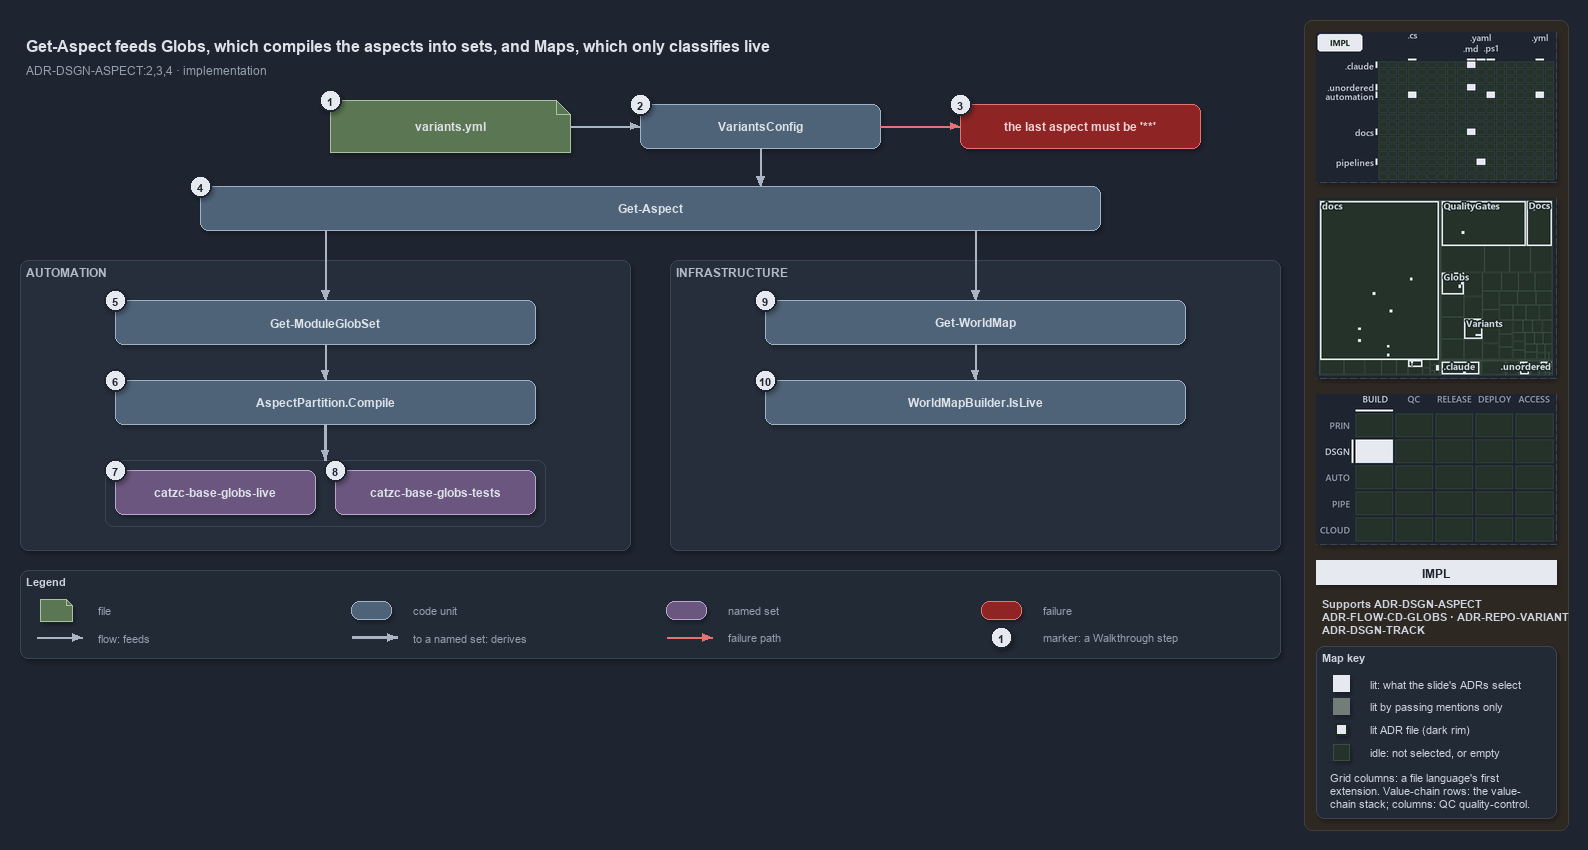

The diagram above was exported from draw.io. Its source (the exported page's mxGraphModel, read from the mxfile embedded in the PNG):
<mxGraphModel dx="1024" dy="768" grid="0" gridSize="10" guides="1" tooltips="1" connect="1" arrows="1" fold="1" page="1" pageScale="1" pageWidth="1572" pageHeight="668" background="#1E2430" math="0" shadow="1">
  <root>
    <mxCell id="0" />
    <mxCell id="1" parent="0" />
    <mxCell id="sidebar-bg" value="" style="rounded=1;arcSize=2;html=1;fillColor=#2E2823;strokeColor=#453C33;shadow=0;" vertex="1" parent="1">
      <mxGeometry x="1304" y="4" width="264" height="810" as="geometry" />
    </mxCell>
    <mxCell id="title" value="Get-Aspect feeds Globs, which compiles the aspects into sets, and Maps, which only classifies live" style="text;html=1;align=left;verticalAlign=middle;fontSize=16;fontStyle=1;fontColor=#DDE2E9;" vertex="1" parent="1">
      <mxGeometry x="20" y="14" width="1260" height="30" as="geometry" />
    </mxCell>
    <mxCell id="subtitle" value="ADR-DSGN-ASPECT:2,3,4 · implementation" style="text;html=1;align=left;verticalAlign=middle;fontSize=12;fontColor=#949FAE;" vertex="1" parent="1">
      <mxGeometry x="20" y="44" width="1240" height="20" as="geometry" />
    </mxCell>
    <mxCell id="g-file" value="&lt;b&gt;variants.yml&lt;/b&gt;" style="shape=note;size=14;whiteSpace=wrap;html=1;fillColor=#5B7653;strokeColor=#A9C29F;fontColor=#DDE2E9;fontSize=12;" vertex="1" parent="1">
      <mxGeometry x="330" y="84" width="240" height="52" as="geometry" />
    </mxCell>
    <mxCell id="mark-1" value="1" style="ellipse;html=1;fillColor=#E6EAF0;strokeColor=#1E2430;strokeWidth=2;fontColor=#1E2430;fontStyle=1;fontSize=11;" vertex="1" parent="1">
      <mxGeometry x="319" y="73" width="22" height="22" as="geometry" />
    </mxCell>
    <mxCell id="g-config" value="&lt;b&gt;VariantsConfig&lt;/b&gt;" style="rounded=1;whiteSpace=wrap;html=1;arcSize=20;fillColor=#4E6378;strokeColor=#9FB3C8;fontColor=#DDE2E9;fontSize=12;" vertex="1" parent="1">
      <mxGeometry x="640" y="88" width="240" height="44" as="geometry" />
    </mxCell>
    <mxCell id="mark-2" value="2" style="ellipse;html=1;fillColor=#E6EAF0;strokeColor=#1E2430;strokeWidth=2;fontColor=#1E2430;fontStyle=1;fontSize=11;" vertex="1" parent="1">
      <mxGeometry x="629" y="77" width="22" height="22" as="geometry" />
    </mxCell>
    <mxCell id="x-config" value="&lt;b&gt;the last aspect must be '**'&lt;/b&gt;" style="rounded=1;whiteSpace=wrap;html=1;arcSize=20;fillColor=#8E2424;strokeColor=#E57373;fontColor=#EFD4D4;fontSize=12;" vertex="1" parent="1">
      <mxGeometry x="960" y="88" width="240" height="44" as="geometry" />
    </mxCell>
    <mxCell id="mark-3" value="3" style="ellipse;html=1;fillColor=#E6EAF0;strokeColor=#1E2430;strokeWidth=2;fontColor=#1E2430;fontStyle=1;fontSize=11;" vertex="1" parent="1">
      <mxGeometry x="949" y="77" width="22" height="22" as="geometry" />
    </mxCell>
    <mxCell id="e-file-config" value="" style="edgeStyle=orthogonalEdgeStyle;rounded=1;html=1;endArrow=block;strokeColor=#AAB4C3;shadow=0;fontColor=#CDD3DC;" edge="1" parent="1" source="g-file" target="g-config">
      <mxGeometry relative="1" as="geometry" />
    </mxCell>
    <mxCell id="e-config-fail" value="" style="edgeStyle=orthogonalEdgeStyle;rounded=1;html=1;endArrow=block;strokeColor=#E57373;shadow=0;fontColor=#CDD3DC;" edge="1" parent="1" source="g-config" target="x-config">
      <mxGeometry relative="1" as="geometry" />
    </mxCell>
    <mxCell id="g-getaspect" value="&lt;b&gt;Get-Aspect&lt;/b&gt;" style="rounded=1;whiteSpace=wrap;html=1;arcSize=20;fillColor=#4E6378;strokeColor=#9FB3C8;fontColor=#DDE2E9;fontSize=12;" vertex="1" parent="1">
      <mxGeometry x="200" y="170" width="900" height="44" as="geometry" />
    </mxCell>
    <mxCell id="mark-4" value="4" style="ellipse;html=1;fillColor=#E6EAF0;strokeColor=#1E2430;strokeWidth=2;fontColor=#1E2430;fontStyle=1;fontSize=11;" vertex="1" parent="1">
      <mxGeometry x="189" y="159" width="22" height="22" as="geometry" />
    </mxCell>
    <mxCell id="p-ga-top" value="" style="text;html=1;strokeColor=none;fillColor=none;" vertex="1" parent="1">
      <mxGeometry x="760" y="170" width="1" height="1" as="geometry" />
    </mxCell>
    <mxCell id="e-config-getaspect" value="" style="edgeStyle=orthogonalEdgeStyle;rounded=1;html=1;endArrow=block;strokeColor=#AAB4C3;shadow=0;fontColor=#CDD3DC;" edge="1" parent="1" source="g-config" target="p-ga-top">
      <mxGeometry relative="1" as="geometry" />
    </mxCell>
    <mxCell id="p-ga-l" value="" style="text;html=1;strokeColor=none;fillColor=none;" vertex="1" parent="1">
      <mxGeometry x="325" y="214" width="1" height="1" as="geometry" />
    </mxCell>
    <mxCell id="p-ga-r" value="" style="text;html=1;strokeColor=none;fillColor=none;" vertex="1" parent="1">
      <mxGeometry x="975" y="214" width="1" height="1" as="geometry" />
    </mxCell>
    <mxCell id="band-auto" value="AUTOMATION" style="rounded=1;html=1;arcSize=3;fillColor=#262E3B;strokeColor=#3A4555;verticalAlign=top;align=left;spacingLeft=8;fontStyle=1;fontSize=12;fontColor=#B0BAC7;" vertex="1" parent="1">
      <mxGeometry x="20" y="244" width="610" height="290" as="geometry" />
    </mxCell>
    <mxCell id="band-infra" value="INFRASTRUCTURE" style="rounded=1;html=1;arcSize=3;fillColor=#262E3B;strokeColor=#3A4555;verticalAlign=top;align=left;spacingLeft=8;fontStyle=1;fontSize=12;fontColor=#B0BAC7;" vertex="1" parent="1">
      <mxGeometry x="670" y="244" width="610" height="290" as="geometry" />
    </mxCell>
    <mxCell id="g-moduleglobset" value="&lt;b&gt;Get-ModuleGlobSet&lt;/b&gt;" style="rounded=1;whiteSpace=wrap;html=1;arcSize=20;fillColor=#4E6378;strokeColor=#9FB3C8;fontColor=#DDE2E9;fontSize=12;" vertex="1" parent="1">
      <mxGeometry x="115" y="284" width="420" height="44" as="geometry" />
    </mxCell>
    <mxCell id="g-compile" value="&lt;b&gt;AspectPartition.Compile&lt;/b&gt;" style="rounded=1;whiteSpace=wrap;html=1;arcSize=20;fillColor=#4E6378;strokeColor=#9FB3C8;fontColor=#DDE2E9;fontSize=12;" vertex="1" parent="1">
      <mxGeometry x="115" y="364" width="420" height="44" as="geometry" />
    </mxCell>
    <mxCell id="mark-5" value="5" style="ellipse;html=1;fillColor=#E6EAF0;strokeColor=#1E2430;strokeWidth=2;fontColor=#1E2430;fontStyle=1;fontSize=11;" vertex="1" parent="1">
      <mxGeometry x="104" y="273" width="22" height="22" as="geometry" />
    </mxCell>
    <mxCell id="mark-6" value="6" style="ellipse;html=1;fillColor=#E6EAF0;strokeColor=#1E2430;strokeWidth=2;fontColor=#1E2430;fontStyle=1;fontSize=11;" vertex="1" parent="1">
      <mxGeometry x="104" y="353" width="22" height="22" as="geometry" />
    </mxCell>
    <mxCell id="frame-sets" value="" style="rounded=1;html=1;arcSize=6;fillColor=none;strokeColor=#3A4555;" vertex="1" parent="1">
      <mxGeometry x="105" y="444" width="440" height="66" as="geometry" />
    </mxCell>
    <mxCell id="set-live" value="&lt;b&gt;catzc-base-globs-live&lt;/b&gt;" style="rounded=1;whiteSpace=wrap;html=1;arcSize=20;fillColor=#6A567E;strokeColor=#B9A6CC;fontColor=#DDE2E9;fontSize=12;" vertex="1" parent="1">
      <mxGeometry x="115" y="454" width="200" height="44" as="geometry" />
    </mxCell>
    <mxCell id="set-tests" value="&lt;b&gt;catzc-base-globs-tests&lt;/b&gt;" style="rounded=1;whiteSpace=wrap;html=1;arcSize=20;fillColor=#6A567E;strokeColor=#B9A6CC;fontColor=#DDE2E9;fontSize=12;" vertex="1" parent="1">
      <mxGeometry x="335" y="454" width="200" height="44" as="geometry" />
    </mxCell>
    <mxCell id="mark-7" value="7" style="ellipse;html=1;fillColor=#E6EAF0;strokeColor=#1E2430;strokeWidth=2;fontColor=#1E2430;fontStyle=1;fontSize=11;" vertex="1" parent="1">
      <mxGeometry x="104" y="443" width="22" height="22" as="geometry" />
    </mxCell>
    <mxCell id="mark-8" value="8" style="ellipse;html=1;fillColor=#E6EAF0;strokeColor=#1E2430;strokeWidth=2;fontColor=#1E2430;fontStyle=1;fontSize=11;" vertex="1" parent="1">
      <mxGeometry x="324" y="443" width="22" height="22" as="geometry" />
    </mxCell>
    <mxCell id="g-worldmap" value="&lt;b&gt;Get-WorldMap&lt;/b&gt;" style="rounded=1;whiteSpace=wrap;html=1;arcSize=20;fillColor=#4E6378;strokeColor=#9FB3C8;fontColor=#DDE2E9;fontSize=12;" vertex="1" parent="1">
      <mxGeometry x="765" y="284" width="420" height="44" as="geometry" />
    </mxCell>
    <mxCell id="g-islive" value="&lt;b&gt;WorldMapBuilder.IsLive&lt;/b&gt;" style="rounded=1;whiteSpace=wrap;html=1;arcSize=20;fillColor=#4E6378;strokeColor=#9FB3C8;fontColor=#DDE2E9;fontSize=12;" vertex="1" parent="1">
      <mxGeometry x="765" y="364" width="420" height="44" as="geometry" />
    </mxCell>
    <mxCell id="mark-9" value="9" style="ellipse;html=1;fillColor=#E6EAF0;strokeColor=#1E2430;strokeWidth=2;fontColor=#1E2430;fontStyle=1;fontSize=11;" vertex="1" parent="1">
      <mxGeometry x="754" y="273" width="22" height="22" as="geometry" />
    </mxCell>
    <mxCell id="mark-10" value="10" style="ellipse;html=1;fillColor=#E6EAF0;strokeColor=#1E2430;strokeWidth=2;fontColor=#1E2430;fontStyle=1;fontSize=11;" vertex="1" parent="1">
      <mxGeometry x="754" y="353" width="22" height="22" as="geometry" />
    </mxCell>
    <mxCell id="e-ga-mgs" value="" style="edgeStyle=orthogonalEdgeStyle;rounded=1;html=1;endArrow=block;strokeColor=#AAB4C3;shadow=0;fontColor=#CDD3DC;" edge="1" parent="1" source="p-ga-l" target="g-moduleglobset">
      <mxGeometry relative="1" as="geometry" />
    </mxCell>
    <mxCell id="e-mgs-compile" value="" style="edgeStyle=orthogonalEdgeStyle;rounded=1;html=1;endArrow=block;strokeColor=#AAB4C3;shadow=0;fontColor=#CDD3DC;" edge="1" parent="1" source="g-moduleglobset" target="g-compile">
      <mxGeometry relative="1" as="geometry" />
    </mxCell>
    <mxCell id="e-compile-sets" value="" style="edgeStyle=orthogonalEdgeStyle;rounded=1;html=1;endArrow=block;strokeColor=#AAB4C3;strokeWidth=2.5;shadow=0;fontColor=#CDD3DC;" edge="1" parent="1" source="g-compile" target="frame-sets">
      <mxGeometry relative="1" as="geometry" />
    </mxCell>
    <mxCell id="e-ga-worldmap" value="" style="edgeStyle=orthogonalEdgeStyle;rounded=1;html=1;endArrow=block;strokeColor=#AAB4C3;shadow=0;fontColor=#CDD3DC;" edge="1" parent="1" source="p-ga-r" target="g-worldmap">
      <mxGeometry relative="1" as="geometry" />
    </mxCell>
    <mxCell id="e-worldmap-islive" value="" style="edgeStyle=orthogonalEdgeStyle;rounded=1;html=1;endArrow=block;strokeColor=#AAB4C3;shadow=0;fontColor=#CDD3DC;" edge="1" parent="1" source="g-worldmap" target="g-islive">
      <mxGeometry relative="1" as="geometry" />
    </mxCell>
    <mxCell id="legend" value="&lt;b&gt;Legend&lt;/b&gt;" style="rounded=1;whiteSpace=wrap;html=1;arcSize=6;fillColor=#222A36;strokeColor=#3A4555;align=left;verticalAlign=top;spacing=8;fontSize=11;fontColor=#CDD3DC;" vertex="1" parent="1">
      <mxGeometry x="20" y="554" width="1260" height="88" as="geometry" />
    </mxCell>
    <mxCell id="lg-0-s" value="" style="shape=note;size=6;html=1;fillColor=#5B7653;strokeColor=#A9C29F;" vertex="1" parent="1">
      <mxGeometry x="40" y="583" width="32" height="22" as="geometry" />
    </mxCell>
    <mxCell id="lg-0-t" value="file" style="text;html=1;align=left;verticalAlign=middle;fontSize=11;fontColor=#949FAE;" vertex="1" parent="1">
      <mxGeometry x="92" y="583" width="245" height="20" as="geometry" />
    </mxCell>
    <mxCell id="lg-1-s" value="" style="rounded=1;html=1;arcSize=20;fillColor=#4E6378;strokeColor=#9FB3C8;" vertex="1" parent="1">
      <mxGeometry x="351" y="585" width="40" height="18" as="geometry" />
    </mxCell>
    <mxCell id="lg-1-t" value="code unit" style="text;html=1;align=left;verticalAlign=middle;fontSize=11;fontColor=#949FAE;" vertex="1" parent="1">
      <mxGeometry x="407" y="583" width="245" height="20" as="geometry" />
    </mxCell>
    <mxCell id="lg-2-s" value="" style="rounded=1;html=1;arcSize=20;fillColor=#6A567E;strokeColor=#B9A6CC;" vertex="1" parent="1">
      <mxGeometry x="666" y="585" width="40" height="18" as="geometry" />
    </mxCell>
    <mxCell id="lg-2-t" value="named set" style="text;html=1;align=left;verticalAlign=middle;fontSize=11;fontColor=#949FAE;" vertex="1" parent="1">
      <mxGeometry x="722" y="583" width="245" height="20" as="geometry" />
    </mxCell>
    <mxCell id="lg-3-s" value="" style="rounded=1;html=1;arcSize=20;fillColor=#8E2424;strokeColor=#E57373;" vertex="1" parent="1">
      <mxGeometry x="981" y="585" width="40" height="18" as="geometry" />
    </mxCell>
    <mxCell id="lg-3-t" value="failure" style="text;html=1;align=left;verticalAlign=middle;fontSize=11;fontColor=#949FAE;" vertex="1" parent="1">
      <mxGeometry x="1037" y="583" width="245" height="20" as="geometry" />
    </mxCell>
    <mxCell id="lg-4-a" value="" style="text;html=1;strokeColor=none;fillColor=none;" vertex="1" parent="1">
      <mxGeometry x="36" y="621" width="1" height="1" as="geometry" />
    </mxCell>
    <mxCell id="lg-4-b" value="" style="text;html=1;strokeColor=none;fillColor=none;" vertex="1" parent="1">
      <mxGeometry x="82" y="621" width="1" height="1" as="geometry" />
    </mxCell>
    <mxCell id="lg-4-e" value="" style="edgeStyle=orthogonalEdgeStyle;rounded=1;html=1;endArrow=block;strokeColor=#AAB4C3;shadow=0;fontColor=#CDD3DC;" edge="1" parent="1" source="lg-4-a" target="lg-4-b">
      <mxGeometry relative="1" as="geometry" />
    </mxCell>
    <mxCell id="lg-4-t" value="flow: feeds" style="text;html=1;align=left;verticalAlign=middle;fontSize=11;fontColor=#949FAE;" vertex="1" parent="1">
      <mxGeometry x="92" y="611" width="245" height="20" as="geometry" />
    </mxCell>
    <mxCell id="lg-5-a" value="" style="text;html=1;strokeColor=none;fillColor=none;" vertex="1" parent="1">
      <mxGeometry x="351" y="621" width="1" height="1" as="geometry" />
    </mxCell>
    <mxCell id="lg-5-b" value="" style="text;html=1;strokeColor=none;fillColor=none;" vertex="1" parent="1">
      <mxGeometry x="397" y="621" width="1" height="1" as="geometry" />
    </mxCell>
    <mxCell id="lg-5-e" value="" style="edgeStyle=orthogonalEdgeStyle;rounded=1;html=1;endArrow=block;strokeColor=#AAB4C3;strokeWidth=2.5;shadow=0;fontColor=#CDD3DC;" edge="1" parent="1" source="lg-5-a" target="lg-5-b">
      <mxGeometry relative="1" as="geometry" />
    </mxCell>
    <mxCell id="lg-5-t" value="to a named set: derives" style="text;html=1;align=left;verticalAlign=middle;fontSize=11;fontColor=#949FAE;" vertex="1" parent="1">
      <mxGeometry x="407" y="611" width="245" height="20" as="geometry" />
    </mxCell>
    <mxCell id="lg-6-a" value="" style="text;html=1;strokeColor=none;fillColor=none;" vertex="1" parent="1">
      <mxGeometry x="666" y="621" width="1" height="1" as="geometry" />
    </mxCell>
    <mxCell id="lg-6-b" value="" style="text;html=1;strokeColor=none;fillColor=none;" vertex="1" parent="1">
      <mxGeometry x="712" y="621" width="1" height="1" as="geometry" />
    </mxCell>
    <mxCell id="lg-6-e" value="" style="edgeStyle=orthogonalEdgeStyle;rounded=1;html=1;endArrow=block;strokeColor=#E57373;shadow=0;fontColor=#CDD3DC;" edge="1" parent="1" source="lg-6-a" target="lg-6-b">
      <mxGeometry relative="1" as="geometry" />
    </mxCell>
    <mxCell id="lg-6-t" value="failure path" style="text;html=1;align=left;verticalAlign=middle;fontSize=11;fontColor=#949FAE;" vertex="1" parent="1">
      <mxGeometry x="722" y="611" width="245" height="20" as="geometry" />
    </mxCell>
    <mxCell id="lg-7-s" value="1" style="ellipse;html=1;fillColor=#E6EAF0;strokeColor=#1E2430;strokeWidth=2;fontColor=#1E2430;fontStyle=1;fontSize=11;" vertex="1" parent="1">
      <mxGeometry x="990" y="610" width="22" height="22" as="geometry" />
    </mxCell>
    <mxCell id="lg-7-t" value="marker: a Walkthrough step" style="text;html=1;align=left;verticalAlign=middle;fontSize=11;fontColor=#949FAE;" vertex="1" parent="1">
      <mxGeometry x="1037" y="611" width="245" height="20" as="geometry" />
    </mxCell>
    <mxCell id="minimap-grid" value="" style="shape=image;imageAspect=0;rounded=1;arcSize=4;whiteSpace=wrap;html=1;fillColor=#262E3B;strokeColor=#3A4555;dashed=1;fontColor=#949FAE;fontSize=11;image=data:image/png,(base64 omitted: 12556 chars);" vertex="1" parent="1">
      <mxGeometry x="1316" y="16" width="240" height="150" as="geometry" />
    </mxCell>
    <mxCell id="minimap-tree" value="" style="shape=image;imageAspect=0;rounded=1;arcSize=4;whiteSpace=wrap;html=1;fillColor=#262E3B;strokeColor=#3A4555;dashed=1;fontColor=#949FAE;fontSize=11;image=data:image/png,(base64 omitted: 18460 chars);" vertex="1" parent="1">
      <mxGeometry x="1316" y="182" width="240" height="180" as="geometry" />
    </mxCell>
    <mxCell id="minimap-chain" value="" style="shape=image;imageAspect=0;rounded=1;arcSize=4;whiteSpace=wrap;html=1;fillColor=#262E3B;strokeColor=#3A4555;dashed=1;fontColor=#949FAE;fontSize=11;image=data:image/png,(base64 omitted: 12436 chars);" vertex="1" parent="1">
      <mxGeometry x="1316" y="378" width="240" height="150" as="geometry" />
    </mxCell>
    <mxCell id="lens-badge" value="IMPL" style="rounded=0;whiteSpace=wrap;html=1;align=center;verticalAlign=middle;fontSize=12;fontStyle=1;fontColor=#1E2430;fillColor=#E6EAF0;strokeColor=none;" vertex="1" parent="1">
      <mxGeometry x="1316" y="544" width="240" height="24" as="geometry" />
    </mxCell>
    <mxCell id="supports" value="&lt;b&gt;Supports&lt;/b&gt; ADR-DSGN-ASPECT&lt;br&gt;ADR-FLOW-CD-GLOBS · ADR-REPO-VARIANT&lt;br&gt;ADR-DSGN-TRACK" style="text;html=1;whiteSpace=wrap;align=left;verticalAlign=top;fontSize=11;fontColor=#CDD3DC;" vertex="1" parent="1">
      <mxGeometry x="1316" y="576" width="240" height="46" as="geometry" />
    </mxCell>
    <mxCell id="mapkey" value="&lt;b&gt;Map key&lt;/b&gt;" style="rounded=1;arcSize=6;whiteSpace=wrap;html=1;align=left;verticalAlign=top;fontSize=11;fontColor=#CDD3DC;fillColor=#222A36;strokeColor=#3A4555;spacingLeft=8;spacingTop=2;" vertex="1" parent="1">
      <mxGeometry x="1316" y="630" width="240" height="172" as="geometry" />
    </mxCell>
    <mxCell id="mapkey-lit" value="" style="rounded=0;html=1;fillColor=#E6EAF0;strokeColor=#E6EAF0;" vertex="1" parent="1">
      <mxGeometry x="1333.0" y="659.0" width="16" height="16" as="geometry" />
    </mxCell>
    <mxCell id="mapkey-lit-text" value="lit: what the slide's ADRs select" style="text;html=1;align=left;verticalAlign=middle;fontSize=11;fontColor=#CDD3DC;" vertex="1" parent="1">
      <mxGeometry x="1364" y="657" width="184" height="20" as="geometry" />
    </mxCell>
    <mxCell id="mapkey-touched" value="" style="rounded=0;html=1;fillColor=#727C79;strokeColor=#727C79;" vertex="1" parent="1">
      <mxGeometry x="1333.0" y="682.0" width="16" height="16" as="geometry" />
    </mxCell>
    <mxCell id="mapkey-touched-text" value="lit by passing mentions only" style="text;html=1;align=left;verticalAlign=middle;fontSize=11;fontColor=#CDD3DC;" vertex="1" parent="1">
      <mxGeometry x="1364" y="680" width="184" height="20" as="geometry" />
    </mxCell>
    <mxCell id="mapkey-adr" value="" style="rounded=0;html=1;fillColor=#E6EAF0;strokeColor=#1C2A24;strokeWidth=2;" vertex="1" parent="1">
      <mxGeometry x="1335.0" y="707.0" width="12" height="12" as="geometry" />
    </mxCell>
    <mxCell id="mapkey-adr-text" value="lit ADR file (dark rim)" style="text;html=1;align=left;verticalAlign=middle;fontSize=11;fontColor=#CDD3DC;" vertex="1" parent="1">
      <mxGeometry x="1364" y="703" width="184" height="20" as="geometry" />
    </mxCell>
    <mxCell id="mapkey-idle" value="" style="rounded=0;html=1;fillColor=#243229;strokeColor=#3B4D43;" vertex="1" parent="1">
      <mxGeometry x="1333.0" y="728.0" width="16" height="16" as="geometry" />
    </mxCell>
    <mxCell id="mapkey-idle-text" value="idle: not selected, or empty" style="text;html=1;align=left;verticalAlign=middle;fontSize=11;fontColor=#CDD3DC;" vertex="1" parent="1">
      <mxGeometry x="1364" y="726" width="184" height="20" as="geometry" />
    </mxCell>
    <mxCell id="mapkey-codes" value="Grid columns: a file language's first&lt;br&gt;extension. Value-chain rows: the value-&lt;br&gt;chain stack; columns: QC quality-control." style="text;html=1;align=left;verticalAlign=top;whiteSpace=wrap;fontSize=11;fontColor=#CDD3DC;" vertex="1" parent="1">
      <mxGeometry x="1324" y="750" width="224" height="46" as="geometry" />
    </mxCell>
  </root>
</mxGraphModel>